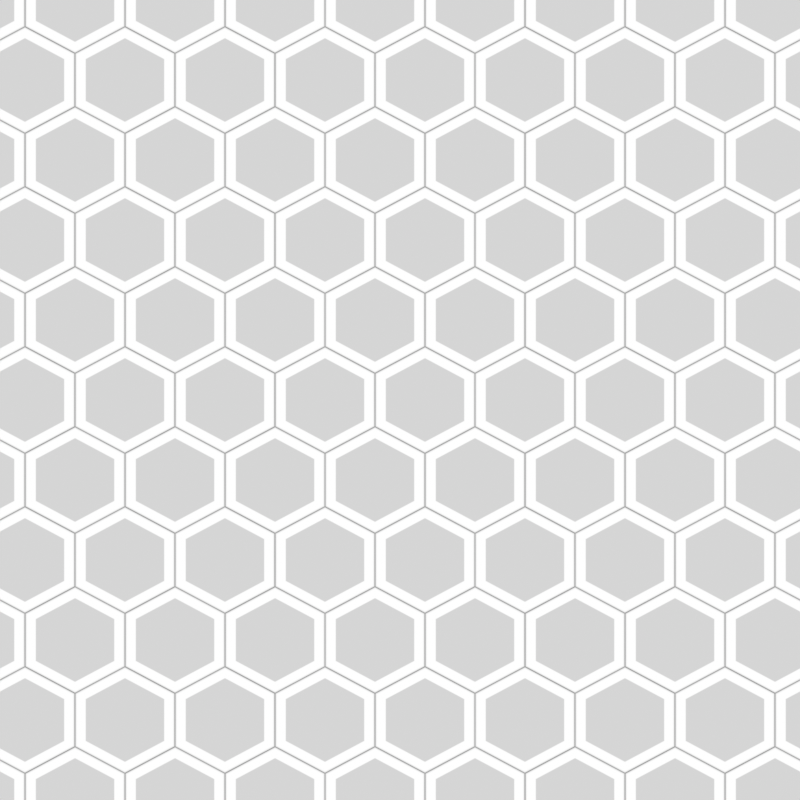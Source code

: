 # Source: hex_plates_floor.blend  (saved by Blender 3.6.14; exported with 4.5.12 LTS)
import bpy
from mathutils import Matrix  # noqa: F401  (used for matrix-valued properties, if any)

bpy.ops.wm.read_factory_settings(use_empty=True)
scene = bpy.context.scene
scene.name = 'Scene'

# ---- collections
col_collection = bpy.data.collections.new('Collection'); scene.collection.children.link(col_collection)
col_bg = bpy.data.collections.new('BG'); scene.collection.children.link(col_bg)
col_plates = bpy.data.collections.new('Plates'); scene.collection.children.link(col_plates)

# ---- images (referenced by path relative to the original .blend; pixels are not part of the script)
import os
ASSET_DIR = os.environ.get("B2B_ASSET_DIR", "")  # directory of the original .blend (textures are referenced by path, not embedded)
HERE = os.path.dirname(os.path.abspath(__file__))  # packed textures are extracted next to this script under _unpacked/

def load_image(name, relpath, width, height, colorspace="sRGB"):
    """Load a texture the original file referenced (path relative to the .blend, or extracted next to this script)."""
    p = next((c for c in (os.path.join(HERE, relpath), os.path.join(ASSET_DIR, relpath)) if relpath and os.path.exists(c)), "")
    if p:
        img = bpy.data.images.load(p, check_existing=True)
        img.name = name
    else:  # same state as the original file: an image datablock whose file is absent (Cycles renders it pink)
        img = bpy.data.images.new(name, width, height)
        img.source = "FILE"
        img.filepath = "//" + (relpath or name)
    img.colorspace_settings.name = colorspace
    return img
img_hex_plates_floor_bump_png = load_image('hex_plates_floor_bump.png', 'hex_plates_floor_bump.png', 1024, 1024, 'sRGB')
img_hex_plates_floor_n_png = load_image('hex_plates_floor_n.png', 'hex_plates_floor_n.png', 1024, 1024, 'Non-Color')

# ---- materials (node trees are filled in below, after node groups)
mat_normal = bpy.data.materials.new('Normal')
mat_bump = bpy.data.materials.new('bump')

# ---- node groups
ng_auto_smooth = bpy.data.node_groups.new('Auto Smooth', 'GeometryNodeTree')
_s = ng_auto_smooth.interface.new_socket(name='Geometry', in_out='OUTPUT', socket_type='NodeSocketGeometry')
_s = ng_auto_smooth.interface.new_socket(name='Geometry', in_out='INPUT', socket_type='NodeSocketGeometry')
_s = ng_auto_smooth.interface.new_socket(name='Angle', in_out='INPUT', socket_type='NodeSocketFloat')
_s.subtype = 'ANGLE'
_s.min_value = 0.0
_s.max_value = 3.142
ng_auto_smooth.is_modifier = True
_N = ng_auto_smooth.nodes; _L = ng_auto_smooth.links
n0 = _N.new('NodeGroupOutput'); n0.name = 'Group Output'; n0.location = (480, -100)
n1 = _N.new('NodeGroupInput'); n1.name = 'Group Input'; n1.location = (-420, -300)
n2 = _N.new('NodeGroupInput'); n2.name = 'Group Input.001'; n2.location = (-60, -100)
n3 = _N.new('GeometryNodeSetShadeSmooth'); n3.name = 'Set Shade Smooth'; n3.location = (120, -100)
n3.domain = 'EDGE'
n4 = _N.new('GeometryNodeSetShadeSmooth'); n4.name = 'Set Shade Smooth.001'; n4.location = (300, -100)
n5 = _N.new('GeometryNodeInputMeshEdgeAngle'); n5.name = 'Edge Angle'; n5.location = (-420, -220)
n6 = _N.new('GeometryNodeInputEdgeSmooth'); n6.name = 'Is Edge Smooth'; n6.location = (-60, -160)
n7 = _N.new('GeometryNodeInputShadeSmooth'); n7.name = 'Is Face Smooth'; n7.location = (-240, -340)
n8 = _N.new('FunctionNodeBooleanMath'); n8.name = 'Boolean Math'; n8.location = (-60, -220)
n9 = _N.new('FunctionNodeCompare'); n9.name = 'Compare'; n9.location = (-240, -180)
n9.operation = 'LESS_EQUAL'
_L.new(n5.outputs[0], n9.inputs[0])
_L.new(n4.outputs[0], n0.inputs[0])
_L.new(n1.outputs[1], n9.inputs[1])
_L.new(n9.outputs[0], n8.inputs[0])
_L.new(n7.outputs[0], n8.inputs[1])
_L.new(n2.outputs[0], n3.inputs[0])
_L.new(n6.outputs[0], n3.inputs[1])
_L.new(n3.outputs[0], n4.inputs[0])
_L.new(n8.outputs[0], n3.inputs[2])
n0.is_active_output = True

# ---- material node trees
mat_normal.use_nodes = True; mat_normal.node_tree.nodes.clear()
_N = mat_normal.node_tree.nodes; _L = mat_normal.node_tree.links
n0 = _N.new('ShaderNodeBsdfPrincipled'); n0.name = 'Principled BSDF'; n0.location = (10, 300)
n0.distribution = 'GGX'
n0.subsurface_method = 'RANDOM_WALK_SKIN'
n0.inputs[3].default_value = 1.45
n0.inputs[27].default_value = (0.0, 0.0, 0.0, 1.0)
n0.inputs[28].default_value = 1.0
n1 = _N.new('ShaderNodeOutputMaterial'); n1.name = 'Material Output'; n1.location = (300, 300)
n2 = _N.new('ShaderNodeNormalMap'); n2.name = 'Normal Map'; n2.location = (-233, -402)
n3 = _N.new('ShaderNodeBump'); n3.name = 'Bump'; n3.location = (-253, -167)
n3.inputs[1].default_value = 0.004
n3.inputs[2].default_value = 1.0
n4 = _N.new('ShaderNodeTexImage'); n4.name = 'Image Texture'; n4.location = (-665, -78)
n4.width = 302
n4.image = img_hex_plates_floor_bump_png
n5 = _N.new('ShaderNodeUVMap'); n5.name = 'UV Map'; n5.location = (-977, -184)
n5.uv_map = 'BumpMap'
n6 = _N.new('ShaderNodeUVMap'); n6.name = 'UV Map.001'; n6.location = (-973, -483)
n6.uv_map = 'UVMap'
n7 = _N.new('ShaderNodeTexImage'); n7.name = 'Image Texture.001'; n7.location = (-661, -387)
n7.width = 296
n7.image = img_hex_plates_floor_n_png
_L.new(n0.outputs[0], n1.inputs[0])
_L.new(n4.outputs[0], n3.inputs[3])
_L.new(n7.outputs[0], n2.inputs[1])
_L.new(n3.outputs[0], n0.inputs[5])
_L.new(n5.outputs[0], n4.inputs[0])
_L.new(n6.outputs[0], n7.inputs[0])
n1.is_active_output = True
mat_bump.use_nodes = True; mat_bump.node_tree.nodes.clear()
_N = mat_bump.node_tree.nodes; _L = mat_bump.node_tree.links
n0 = _N.new('ShaderNodeValToRGB'); n0.name = 'ColorRamp'; n0.location = (280, 370)
while len(n0.color_ramp.elements) > 1: n0.color_ramp.elements.remove(n0.color_ramp.elements[-1])
n0.color_ramp.elements[0].position = 0.0; n0.color_ramp.elements[0].color = (0.0, 0.0, 0.0, 1.0)
_e = n0.color_ramp.elements.new(1.0); _e.color = (1.0, 1.0, 1.0, 1.0)
n1 = _N.new('ShaderNodeOutputMaterial'); n1.name = 'Material Output'; n1.location = (760, 323)
n2 = _N.new('ShaderNodeEmission'); n2.name = 'Emission Viewer'; n2.location = (570, 313)
n2.label = 'Viewer'
n3 = _N.new('ShaderNodeNewGeometry'); n3.name = 'Geometry'; n3.location = (-453, 437)
n4 = _N.new('ShaderNodeMapRange'); n4.name = 'Map Range'; n4.location = (29, 401)
n4.inputs[1].default_value = 0.007
n4.inputs[2].default_value = 0.01
n5 = _N.new('ShaderNodeSeparateXYZ'); n5.name = 'Separate XYZ'; n5.location = (-206, 393)
_L.new(n2.outputs[0], n1.inputs[0])
_L.new(n4.outputs[0], n0.inputs[0])
_L.new(n0.outputs[0], n2.inputs[0])
_L.new(n3.outputs[0], n5.inputs[0])
_L.new(n5.outputs[2], n4.inputs[0])
n1.is_active_output = True

# ---- world
world_world = bpy.data.worlds.new('World'); scene.world = world_world
world_world.use_nodes = True; world_world.node_tree.nodes.clear()
_N = world_world.node_tree.nodes; _L = world_world.node_tree.links
n0 = _N.new('ShaderNodeOutputWorld'); n0.name = 'World Output'; n0.location = (300, 300)
n1 = _N.new('ShaderNodeBackground'); n1.name = 'Background'; n1.location = (10, 300)
n1.inputs[0].default_value = (0.05088, 0.05088, 0.05088, 1.0)
_L.new(n1.outputs[0], n0.inputs[0])
n0.is_active_output = True
world_world.color = (0.05088, 0.05088, 0.05088)
world_world.use_sun_shadow = False
world_world.sun_shadow_jitter_overblur = 0.0

# ---- cameras
cam_camera = bpy.data.cameras.new('Camera')
cam_camera.type = 'ORTHO'
cam_camera.clip_end = 100.0
cam_camera.ortho_scale = 1.0
cam_camera_001 = bpy.data.cameras.new('Camera.001')
cam_camera_001.type = 'ORTHO'
cam_camera_001.clip_end = 100.0
cam_camera_001.ortho_scale = 1.2

# ---- lights
light_light = bpy.data.lights.new('Light', 'SUN')
light_light.transmission_factor = 0.0
light_light.angle = 1.047
light_light.energy = 3.0
light_light.shadow_soft_size = 0.1
light_light.shadow_cascade_max_distance = 1000.0

# ---- meshes
me_plane_001 = bpy.data.meshes.new('Plane.001')
me_plane_001.from_pydata([(-0.5, -0.5, 0.0), (0.5, -0.5, 0.0), (-0.5, 0.5, 0.0), (0.5, 0.5, 0.0), (1.5, -0.5, 0.0), (-0.5, 1.5, 0.0), (0.5, 1.5, 0.0), (-1.5, 0.5, 0.0), (1.5, 0.5, 0.0), (-1.5, -0.5, 0.0), (1.5, 1.5, 0.0), (-1.5, 1.5, 0.0), (0.5, -1.5, 0.0), (-0.5, -1.5, 0.0), (1.5, -1.5, 0.0), (-1.5, -1.5, 0.0)], [], [(0, 1, 3, 2), (2, 3, 6, 5), (1, 4, 8, 3), (3, 8, 10, 6), (9, 0, 2, 7), (7, 2, 5, 11), (13, 12, 1, 0), (12, 14, 4, 1), (15, 13, 0, 9)])
_uv = me_plane_001.uv_layers.new(name='UVMap')
_uv.uv.foreach_set('vector', [0.3334, 0.6666, 0.3334, 0.3334, 0.6666, 0.3334, 0.6666, 0.6666, 0.6666, 0.6666, 0.6666, 0.3334, 0.9999, 0.3334, 0.9999, 0.6666, 0.3334, 0.3334, 0.3334, 0.0001001, 0.6666, 0.0001001, 0.6666, 0.3334, 0.6666, 0.3334, 0.6666, 0.0001001, 0.9999, 0.0001, 0.9999, 0.3334, 0.3334, 0.9999, 0.3334, 0.6666, 0.6666, 0.6666, 0.6666, 0.9999, 0.6666, 0.9999, 0.6666, 0.6666, 0.9999, 0.6666, 0.9999, 0.9999, 0.0001001, 0.6666, 0.0001001, 0.3334, 0.3334, 0.3334, 0.3334, 0.6666, 0.0001001, 0.3334, 0.0001, 0.0001002, 0.3334, 0.0001001, 0.3334, 0.3334, 0.0001002, 0.9999, 0.0001001, 0.6666, 0.3334, 0.6666, 0.3334, 0.9999])
_uv.active_render = True
_uv = me_plane_001.uv_layers.new(name='BumpMap')
_uv.uv.foreach_set('vector', [0.3611, 0.6389, 0.3611, 0.3611, 0.6389, 0.3611, 0.6389, 0.6389, 0.6389, 0.6389, 0.6389, 0.3611, 0.9166, 0.3611, 0.9166, 0.6389, 0.3611, 0.3611, 0.3611, 0.08342, 0.6389, 0.08342, 0.6389, 0.3611, 0.6389, 0.3611, 0.6389, 0.08342, 0.9166, 0.08342, 0.9166, 0.3611, 0.3611, 0.9166, 0.3611, 0.6389, 0.6389, 0.6389, 0.6389, 0.9166, 0.6389, 0.9166, 0.6389, 0.6389, 0.9166, 0.6389, 0.9166, 0.9166, 0.08342, 0.6389, 0.08342, 0.3611, 0.3611, 0.3611, 0.3611, 0.6389, 0.08342, 0.3611, 0.08342, 0.08342, 0.3611, 0.08342, 0.3611, 0.3611, 0.08342, 0.9166, 0.08342, 0.6389, 0.3611, 0.6389, 0.3611, 0.9166])
me_plane_001.materials.append(mat_normal)
me_plane_001.update()
me_polygon_004 = bpy.data.meshes.new('Polygon.004')
me_polygon_004.from_pydata([(-0.0625, 0.03608, -0.01), (0.0, 0.07217, -0.01), (0.0625, 0.03608, -0.01), (0.0625, -0.03608, -0.01), (8.838e-18, -0.07217, -0.01), (-0.0625, -0.03608, -0.01), (-0.0625, 0.03608, 0.007), (-0.06065, 0.03502, 0.009772), (-0.06162, 0.03558, 0.009121), (-0.06227, 0.03595, 0.008148), (0.0, 0.07217, 0.007), (4.147e-10, 0.07003, 0.009772), (1.892e-10, 0.07115, 0.009121), (3.638e-11, 0.07191, 0.008148), (0.0625, 0.03608, 0.007), (0.06065, 0.03502, 0.009772), (0.06162, 0.03558, 0.009121), (0.06227, 0.03595, 0.008148), (0.0625, -0.03608, 0.007), (0.0485, -0.028, 0.009), (0.06227, -0.03595, 0.008148), (0.06162, -0.03558, 0.009121), (0.06065, -0.03502, 0.009772), (1.198e-10, -0.056, 0.009), (8.838e-18, -0.07217, 0.007), (7.276e-11, -0.07003, 0.009772), (2.91e-11, -0.07115, 0.009121), (1.455e-11, -0.07191, 0.008148), (-0.0625, -0.03608, 0.007), (-0.06065, -0.03502, 0.009772), (-0.06162, -0.03558, 0.009121), (-0.06227, -0.03595, 0.008148), (-0.0595, 0.03435, 0.01), (6.985e-10, 0.0687, 0.01), (0.0595, 0.03435, 0.01), (0.0595, -0.03435, 0.01), (1.164e-10, -0.0687, 0.01), (-0.0595, -0.03435, 0.01), (-0.0495, 0.02858, 0.01), (1.891e-09, 0.05716, 0.01), (0.0495, 0.02858, 0.01), (0.0495, -0.02858, 0.01), (1.164e-10, -0.05716, 0.01), (-0.0495, -0.02858, 0.01), (-0.0485, 0.028, 0.009), (1.894e-09, 0.056, 0.009), (0.0485, 0.028, 0.009), (-0.0485, -0.028, 0.009)], [], [(10, 14, 2, 1), (0, 1, 2, 3, 4, 5), (14, 18, 3, 2), (18, 24, 4, 3), (24, 28, 5, 4), (6, 10, 1, 0), (32, 33, 11, 7), (7, 11, 12, 8), (8, 12, 13, 9), (9, 13, 10, 6), (33, 34, 15, 11), (11, 15, 16, 12), (12, 16, 17, 13), (13, 17, 14, 10), (35, 36, 25, 22), (22, 25, 26, 21), (21, 26, 27, 20), (20, 27, 24, 18), (36, 37, 29, 25), (25, 29, 30, 26), (26, 30, 31, 27), (27, 31, 28, 24), (34, 35, 22, 15), (15, 22, 21, 16), (16, 21, 20, 17), (17, 20, 18, 14), (6, 28, 31, 9), (9, 31, 30, 8), (8, 30, 29, 7), (7, 29, 37, 32), (28, 6, 0, 5), (38, 39, 33, 32), (39, 40, 34, 33), (41, 42, 36, 35), (42, 43, 37, 36), (40, 41, 35, 34), (43, 38, 32, 37), (44, 45, 39, 38), (45, 46, 40, 39), (19, 23, 42, 41), (23, 47, 43, 42), (46, 19, 41, 40), (47, 44, 38, 43), (44, 47, 23, 19, 46, 45)])
me_polygon_004.polygons.foreach_set('use_smooth', [True] * 44)
_uv = me_polygon_004.uv_layers.new(name='UVMap')
_uv.uv.foreach_set('vector', [0.1667, 0.85, 0.3333, 0.85, 0.3333, 0.0, 0.1667, 0.0, 1.0, 0.0, 0.1667, 0.0, 0.3333, 0.0, 0.5, 0.0, 0.6667, 0.0, 0.8333, 0.0, 0.3333, 0.85, 0.5, 0.85, 0.5, 0.0, 0.3333, 0.0, 0.5, 0.85, 0.6667, 0.85, 0.6667, 0.0, 0.5, 0.0, 0.6667, 0.85, 0.8333, 0.85, 0.8333, 0.0, 0.6667, 0.0, 0.0, 0.85, 0.1667, 0.85, 0.1667, 0.0, 0.0, 0.0, 0.9667, 1.0, 0.1999, 1.0, 0.1873, 1.0, 0.9793, 1.0, 0.9793, 1.0, 0.1873, 1.0, 0.1725, 1.0, 0.9941, 1.0, 0.001172, 1.0, 0.1655, 1.0, 0.1664, 0.9074, 0.0003045, 0.9074, 0.0003045, 0.9074, 0.1664, 0.9074, 0.1667, 0.85, 0.0, 0.85, 0.1999, 1.0, 0.3397, 1.0, 0.3372, 1.0, 0.1873, 1.0, 0.1873, 1.0, 0.3372, 1.0, 0.3333, 1.0, 0.1678, 1.0, 0.1678, 1.0, 0.3333, 1.0, 0.3333, 0.9074, 0.167, 0.9074, 0.167, 0.9074, 0.3333, 0.9074, 0.3333, 0.85, 0.1667, 0.85, 0.5019, 1.0, 0.6647, 1.0, 0.6655, 1.0, 0.5012, 1.0, 0.5012, 1.0, 0.6655, 1.0, 0.6667, 1.0, 0.5, 1.0, 0.5, 1.0, 0.6667, 1.0, 0.6667, 0.9074, 0.5, 0.9074, 0.5, 0.9074, 0.6667, 0.9074, 0.6667, 0.85, 0.5, 0.85, 0.6647, 1.0, 0.8269, 1.0, 0.8294, 1.0, 0.6655, 1.0, 0.6655, 1.0, 0.8294, 1.0, 0.8333, 1.0, 0.6667, 1.0, 0.6667, 1.0, 0.8333, 1.0, 0.8333, 0.9074, 0.6667, 0.9074, 0.6667, 0.9074, 0.8333, 0.9074, 0.8333, 0.85, 0.6667, 0.85, 0.3397, 1.0, 0.5019, 1.0, 0.5012, 1.0, 0.3372, 1.0, 0.3372, 1.0, 0.5012, 1.0, 0.5, 1.0, 0.3333, 1.0, 0.3333, 1.0, 0.5, 1.0, 0.5, 0.9074, 0.3333, 0.9074, 0.3333, 0.9074, 0.5, 0.9074, 0.5, 0.85, 0.3333, 0.85, 1.0, 0.85, 0.8333, 0.85, 0.8333, 0.9074, 0.9997, 0.9074, 0.9997, 0.9074, 0.8333, 0.9074, 0.8333, 1.0, 0.9988, 1.0, 0.9988, 1.0, 0.8333, 1.0, 0.8294, 1.0, 0.9793, 1.0, 0.9793, 1.0, 0.8294, 1.0, 0.8269, 1.0, 0.9667, 1.0, 0.8333, 0.85, 1.0, 0.85, 1.0, 0.0, 0.8333, 0.0, 0.8655, 1.0, 0.3012, 1.0, 0.1999, 1.0, 0.9667, 1.0, 0.3012, 1.0, 0.3655, 1.0, 0.3397, 1.0, 0.1999, 1.0, 0.5091, 1.0, 0.6575, 1.0, 0.6647, 1.0, 0.5019, 1.0, 0.6575, 1.0, 0.8012, 1.0, 0.8269, 1.0, 0.6647, 1.0, 0.3655, 1.0, 0.5091, 1.0, 0.5019, 1.0, 0.3397, 1.0, 0.8012, 1.0, 0.8655, 1.0, 0.9667, 1.0, 0.8269, 1.0, 0.8564, 1.0, 0.3103, 1.0, 0.3012, 1.0, 0.8655, 1.0, 0.3103, 1.0, 0.3686, 1.0, 0.3655, 1.0, 0.3012, 1.0, 0.5099, 1.0, 0.6568, 1.0, 0.6575, 1.0, 0.5091, 1.0, 0.6568, 1.0, 0.7981, 1.0, 0.8012, 1.0, 0.6575, 1.0, 0.3686, 1.0, 0.5099, 1.0, 0.5091, 1.0, 0.3655, 1.0, 0.7981, 1.0, 0.8564, 1.0, 0.8655, 1.0, 0.8012, 1.0, 0.8564, 1.0, 0.7981, 1.0, 0.6568, 1.0, 0.5099, 1.0, 0.3686, 1.0, 0.3103, 1.0])
me_polygon_004.materials.append(mat_bump)
me_polygon_004.auto_texspace = False
me_polygon_004.update()

# ---- objects
ob_light = bpy.data.objects.new('Light', light_light)
ob_camera = bpy.data.objects.new('Camera', cam_camera)
ob_camera_big = bpy.data.objects.new('Camera.Big', cam_camera_001)
ob_plane_001 = bpy.data.objects.new('Plane.001', me_plane_001)
ob_empty = bpy.data.objects.new('Empty', None)
ob_empty_001 = bpy.data.objects.new('Empty.001', None)
ob_polygon_001 = bpy.data.objects.new('Polygon.001', me_polygon_004)
ob_polygon_002 = bpy.data.objects.new('Polygon.002', me_polygon_004)
ob_polygon_003 = bpy.data.objects.new('Polygon.003', me_polygon_004)
ob_polygon_004 = bpy.data.objects.new('Polygon.004', me_polygon_004)
ob_polygon_005 = bpy.data.objects.new('Polygon.005', me_polygon_004)
ob_polygon_006 = bpy.data.objects.new('Polygon.006', me_polygon_004)
ob_polygon_007 = bpy.data.objects.new('Polygon.007', me_polygon_004)
ob_polygon_008 = bpy.data.objects.new('Polygon.008', me_polygon_004)
ob_polygon_009 = bpy.data.objects.new('Polygon.009', me_polygon_004)
ob_polygon_010 = bpy.data.objects.new('Polygon.010', me_polygon_004)
ob_polygon_011 = bpy.data.objects.new('Polygon.011', me_polygon_004)
ob_polygon_012 = bpy.data.objects.new('Polygon.012', me_polygon_004)
ob_polygon_013 = bpy.data.objects.new('Polygon.013', me_polygon_004)
ob_polygon_014 = bpy.data.objects.new('Polygon.014', me_polygon_004)
ob_polygon_015 = bpy.data.objects.new('Polygon.015', me_polygon_004)
ob_polygon_016 = bpy.data.objects.new('Polygon.016', me_polygon_004)
ob_polygon_017 = bpy.data.objects.new('Polygon.017', me_polygon_004)
ob_polygon_018 = bpy.data.objects.new('Polygon.018', me_polygon_004)
ob_polygon_019 = bpy.data.objects.new('Polygon.019', me_polygon_004)
ob_polygon_020 = bpy.data.objects.new('Polygon.020', me_polygon_004)
ob_polygon_021 = bpy.data.objects.new('Polygon.021', me_polygon_004)
ob_polygon_022 = bpy.data.objects.new('Polygon.022', me_polygon_004)
ob_polygon_023 = bpy.data.objects.new('Polygon.023', me_polygon_004)
ob_polygon_024 = bpy.data.objects.new('Polygon.024', me_polygon_004)
ob_polygon_025 = bpy.data.objects.new('Polygon.025', me_polygon_004)
ob_polygon_026 = bpy.data.objects.new('Polygon.026', me_polygon_004)
ob_polygon_027 = bpy.data.objects.new('Polygon.027', me_polygon_004)
ob_polygon_028 = bpy.data.objects.new('Polygon.028', me_polygon_004)
ob_polygon_029 = bpy.data.objects.new('Polygon.029', me_polygon_004)
ob_polygon_030 = bpy.data.objects.new('Polygon.030', me_polygon_004)
ob_polygon_031 = bpy.data.objects.new('Polygon.031', me_polygon_004)
ob_polygon_032 = bpy.data.objects.new('Polygon.032', me_polygon_004)
ob_polygon_033 = bpy.data.objects.new('Polygon.033', me_polygon_004)
ob_polygon_034 = bpy.data.objects.new('Polygon.034', me_polygon_004)
ob_polygon_035 = bpy.data.objects.new('Polygon.035', me_polygon_004)
ob_polygon_036 = bpy.data.objects.new('Polygon.036', me_polygon_004)
ob_polygon_037 = bpy.data.objects.new('Polygon.037', me_polygon_004)
ob_polygon_038 = bpy.data.objects.new('Polygon.038', me_polygon_004)
ob_polygon_039 = bpy.data.objects.new('Polygon.039', me_polygon_004)
ob_polygon_040 = bpy.data.objects.new('Polygon.040', me_polygon_004)
ob_polygon_041 = bpy.data.objects.new('Polygon.041', me_polygon_004)
ob_polygon_042 = bpy.data.objects.new('Polygon.042', me_polygon_004)
ob_polygon_043 = bpy.data.objects.new('Polygon.043', me_polygon_004)
ob_polygon_044 = bpy.data.objects.new('Polygon.044', me_polygon_004)
ob_polygon_045 = bpy.data.objects.new('Polygon.045', me_polygon_004)
ob_polygon_046 = bpy.data.objects.new('Polygon.046', me_polygon_004)
ob_polygon_047 = bpy.data.objects.new('Polygon.047', me_polygon_004)
ob_polygon_048 = bpy.data.objects.new('Polygon.048', me_polygon_004)
ob_polygon_049 = bpy.data.objects.new('Polygon.049', me_polygon_004)
ob_polygon_050 = bpy.data.objects.new('Polygon.050', me_polygon_004)
ob_polygon_051 = bpy.data.objects.new('Polygon.051', me_polygon_004)
ob_polygon_052 = bpy.data.objects.new('Polygon.052', me_polygon_004)
ob_polygon_053 = bpy.data.objects.new('Polygon.053', me_polygon_004)
ob_polygon_054 = bpy.data.objects.new('Polygon.054', me_polygon_004)
ob_polygon_055 = bpy.data.objects.new('Polygon.055', me_polygon_004)
ob_polygon_056 = bpy.data.objects.new('Polygon.056', me_polygon_004)
ob_polygon_057 = bpy.data.objects.new('Polygon.057', me_polygon_004)
ob_polygon_058 = bpy.data.objects.new('Polygon.058', me_polygon_004)
ob_polygon_059 = bpy.data.objects.new('Polygon.059', me_polygon_004)
ob_polygon_060 = bpy.data.objects.new('Polygon.060', me_polygon_004)
ob_polygon_061 = bpy.data.objects.new('Polygon.061', me_polygon_004)
ob_polygon_062 = bpy.data.objects.new('Polygon.062', me_polygon_004)
ob_polygon_063 = bpy.data.objects.new('Polygon.063', me_polygon_004)
ob_polygon_064 = bpy.data.objects.new('Polygon.064', me_polygon_004)
ob_polygon_065 = bpy.data.objects.new('Polygon.065', me_polygon_004)
ob_polygon_066 = bpy.data.objects.new('Polygon.066', me_polygon_004)
ob_polygon_067 = bpy.data.objects.new('Polygon.067', me_polygon_004)
ob_polygon_068 = bpy.data.objects.new('Polygon.068', me_polygon_004)
ob_polygon_069 = bpy.data.objects.new('Polygon.069', me_polygon_004)
ob_polygon_070 = bpy.data.objects.new('Polygon.070', me_polygon_004)
ob_polygon_071 = bpy.data.objects.new('Polygon.071', me_polygon_004)
ob_polygon_072 = bpy.data.objects.new('Polygon.072', me_polygon_004)
ob_polygon_073 = bpy.data.objects.new('Polygon.073', me_polygon_004)
ob_polygon_074 = bpy.data.objects.new('Polygon.074', me_polygon_004)
ob_polygon_075 = bpy.data.objects.new('Polygon.075', me_polygon_004)
ob_polygon_076 = bpy.data.objects.new('Polygon.076', me_polygon_004)
ob_polygon_077 = bpy.data.objects.new('Polygon.077', me_polygon_004)
ob_polygon_078 = bpy.data.objects.new('Polygon.078', me_polygon_004)
ob_polygon_079 = bpy.data.objects.new('Polygon.079', me_polygon_004)
ob_polygon_080 = bpy.data.objects.new('Polygon.080', me_polygon_004)
ob_polygon_081 = bpy.data.objects.new('Polygon.081', me_polygon_004)
ob_polygon_082 = bpy.data.objects.new('Polygon.082', me_polygon_004)
ob_polygon_083 = bpy.data.objects.new('Polygon.083', me_polygon_004)
ob_polygon_084 = bpy.data.objects.new('Polygon.084', me_polygon_004)
ob_polygon_085 = bpy.data.objects.new('Polygon.085', me_polygon_004)
ob_polygon_086 = bpy.data.objects.new('Polygon.086', me_polygon_004)
ob_polygon_087 = bpy.data.objects.new('Polygon.087', me_polygon_004)
ob_polygon_088 = bpy.data.objects.new('Polygon.088', me_polygon_004)
ob_polygon_089 = bpy.data.objects.new('Polygon.089', me_polygon_004)
ob_polygon_090 = bpy.data.objects.new('Polygon.090', me_polygon_004)
ob_polygon_091 = bpy.data.objects.new('Polygon.091', me_polygon_004)
ob_polygon_092 = bpy.data.objects.new('Polygon.092', me_polygon_004)
ob_polygon_093 = bpy.data.objects.new('Polygon.093', me_polygon_004)
ob_polygon_094 = bpy.data.objects.new('Polygon.094', me_polygon_004)
ob_polygon_095 = bpy.data.objects.new('Polygon.095', me_polygon_004)
ob_polygon_096 = bpy.data.objects.new('Polygon.096', me_polygon_004)
ob_polygon_097 = bpy.data.objects.new('Polygon.097', me_polygon_004)
ob_polygon_098 = bpy.data.objects.new('Polygon.098', me_polygon_004)
ob_polygon_099 = bpy.data.objects.new('Polygon.099', me_polygon_004)

# ---- transforms, parenting, visibility, modifiers, constraints
ob_light.location = (4.076, 1.005, 5.904)
ob_light.rotation_euler = (0.6503, 0.05522, 1.866)
ob_light.lock_rotations_4d = False
ob_light.empty_display_type = 'ARROWS'
ob_light.color = (0.0, 0.0, 0.0, 0.0)
ob_light.lineart.crease_threshold = 0.0
ob_camera.location = (0.0, 0.0, 1.0)
ob_camera.lock_rotations_4d = False
ob_camera.empty_display_type = 'ARROWS'
ob_camera.color = (0.0, 0.0, 0.0, 0.0)
ob_camera.display_type = 'WIRE'
ob_camera.lineart.crease_threshold = 0.0
ob_camera_big.location = (0.0, 0.0, 1.0)
ob_camera_big.lock_rotations_4d = False
ob_camera_big.empty_display_type = 'ARROWS'
ob_camera_big.color = (0.0, 0.0, 0.0, 0.0)
ob_camera_big.display_type = 'WIRE'
ob_camera_big.lineart.crease_threshold = 0.0
ob_plane_001.location = (2.4, 0.0, 0.0)
ob_empty.location = (-0.5, -0.5, -2.167e-05)
ob_empty_001.location = (-0.5, -0.5, 0.01764)
ob_polygon_001.location = (-0.5312, -0.5, 0.0)
ob_polygon_001.scale = (1.0, 0.9238, 1.0)
_m = ob_polygon_001.modifiers.new('Auto Smooth', 'NODES')
_m.node_group = ng_auto_smooth
_gi = [s.identifier for s in ng_auto_smooth.interface.items_tree if s.item_type == 'SOCKET' and s.in_out == 'INPUT']
_m[_gi[1]] = 0.5236  # 'Angle'
ob_polygon_002.location = (-0.4688, -0.4, 0.0)
ob_polygon_002.scale = (1.0, 0.9238, 1.0)
_m = ob_polygon_002.modifiers.new('Auto Smooth', 'NODES')
_m.node_group = ng_auto_smooth
_gi = [s.identifier for s in ng_auto_smooth.interface.items_tree if s.item_type == 'SOCKET' and s.in_out == 'INPUT']
_m[_gi[1]] = 0.5236  # 'Angle'
ob_polygon_003.location = (-0.5312, -0.3, 0.0)
ob_polygon_003.scale = (1.0, 0.9238, 1.0)
_m = ob_polygon_003.modifiers.new('Auto Smooth', 'NODES')
_m.node_group = ng_auto_smooth
_gi = [s.identifier for s in ng_auto_smooth.interface.items_tree if s.item_type == 'SOCKET' and s.in_out == 'INPUT']
_m[_gi[1]] = 0.5236  # 'Angle'
ob_polygon_004.location = (-0.4688, -0.2, 0.0)
ob_polygon_004.scale = (1.0, 0.9238, 1.0)
_m = ob_polygon_004.modifiers.new('Auto Smooth', 'NODES')
_m.node_group = ng_auto_smooth
_gi = [s.identifier for s in ng_auto_smooth.interface.items_tree if s.item_type == 'SOCKET' and s.in_out == 'INPUT']
_m[_gi[1]] = 0.5236  # 'Angle'
ob_polygon_005.location = (-0.5312, -0.1, 0.0)
ob_polygon_005.scale = (1.0, 0.9238, 1.0)
_m = ob_polygon_005.modifiers.new('Auto Smooth', 'NODES')
_m.node_group = ng_auto_smooth
_gi = [s.identifier for s in ng_auto_smooth.interface.items_tree if s.item_type == 'SOCKET' and s.in_out == 'INPUT']
_m[_gi[1]] = 0.5236  # 'Angle'
ob_polygon_006.location = (-0.4688, 0.0, 0.0)
ob_polygon_006.scale = (1.0, 0.9238, 1.0)
_m = ob_polygon_006.modifiers.new('Auto Smooth', 'NODES')
_m.node_group = ng_auto_smooth
_gi = [s.identifier for s in ng_auto_smooth.interface.items_tree if s.item_type == 'SOCKET' and s.in_out == 'INPUT']
_m[_gi[1]] = 0.5236  # 'Angle'
ob_polygon_007.location = (-0.5312, 0.1, 0.0)
ob_polygon_007.scale = (1.0, 0.9238, 1.0)
_m = ob_polygon_007.modifiers.new('Auto Smooth', 'NODES')
_m.node_group = ng_auto_smooth
_gi = [s.identifier for s in ng_auto_smooth.interface.items_tree if s.item_type == 'SOCKET' and s.in_out == 'INPUT']
_m[_gi[1]] = 0.5236  # 'Angle'
ob_polygon_008.location = (-0.4688, 0.2, 0.0)
ob_polygon_008.scale = (1.0, 0.9238, 1.0)
_m = ob_polygon_008.modifiers.new('Auto Smooth', 'NODES')
_m.node_group = ng_auto_smooth
_gi = [s.identifier for s in ng_auto_smooth.interface.items_tree if s.item_type == 'SOCKET' and s.in_out == 'INPUT']
_m[_gi[1]] = 0.5236  # 'Angle'
ob_polygon_009.location = (-0.5312, 0.3, 0.0)
ob_polygon_009.scale = (1.0, 0.9238, 1.0)
_m = ob_polygon_009.modifiers.new('Auto Smooth', 'NODES')
_m.node_group = ng_auto_smooth
_gi = [s.identifier for s in ng_auto_smooth.interface.items_tree if s.item_type == 'SOCKET' and s.in_out == 'INPUT']
_m[_gi[1]] = 0.5236  # 'Angle'
ob_polygon_010.location = (-0.4688, 0.4, 0.0)
ob_polygon_010.scale = (1.0, 0.9238, 1.0)
_m = ob_polygon_010.modifiers.new('Auto Smooth', 'NODES')
_m.node_group = ng_auto_smooth
_gi = [s.identifier for s in ng_auto_smooth.interface.items_tree if s.item_type == 'SOCKET' and s.in_out == 'INPUT']
_m[_gi[1]] = 0.5236  # 'Angle'
ob_polygon_011.location = (-0.5312, 0.5, 0.0)
ob_polygon_011.scale = (1.0, 0.9238, 1.0)
_m = ob_polygon_011.modifiers.new('Auto Smooth', 'NODES')
_m.node_group = ng_auto_smooth
_gi = [s.identifier for s in ng_auto_smooth.interface.items_tree if s.item_type == 'SOCKET' and s.in_out == 'INPUT']
_m[_gi[1]] = 0.5236  # 'Angle'
ob_polygon_012.location = (-0.4062, -0.5, 0.0)
ob_polygon_012.scale = (1.0, 0.9238, 1.0)
_m = ob_polygon_012.modifiers.new('Auto Smooth', 'NODES')
_m.node_group = ng_auto_smooth
_gi = [s.identifier for s in ng_auto_smooth.interface.items_tree if s.item_type == 'SOCKET' and s.in_out == 'INPUT']
_m[_gi[1]] = 0.5236  # 'Angle'
ob_polygon_013.location = (-0.3438, -0.4, 0.0)
ob_polygon_013.scale = (1.0, 0.9238, 1.0)
_m = ob_polygon_013.modifiers.new('Auto Smooth', 'NODES')
_m.node_group = ng_auto_smooth
_gi = [s.identifier for s in ng_auto_smooth.interface.items_tree if s.item_type == 'SOCKET' and s.in_out == 'INPUT']
_m[_gi[1]] = 0.5236  # 'Angle'
ob_polygon_014.location = (-0.4062, -0.3, 0.0)
ob_polygon_014.scale = (1.0, 0.9238, 1.0)
_m = ob_polygon_014.modifiers.new('Auto Smooth', 'NODES')
_m.node_group = ng_auto_smooth
_gi = [s.identifier for s in ng_auto_smooth.interface.items_tree if s.item_type == 'SOCKET' and s.in_out == 'INPUT']
_m[_gi[1]] = 0.5236  # 'Angle'
ob_polygon_015.location = (-0.3438, -0.2, 0.0)
ob_polygon_015.scale = (1.0, 0.9238, 1.0)
_m = ob_polygon_015.modifiers.new('Auto Smooth', 'NODES')
_m.node_group = ng_auto_smooth
_gi = [s.identifier for s in ng_auto_smooth.interface.items_tree if s.item_type == 'SOCKET' and s.in_out == 'INPUT']
_m[_gi[1]] = 0.5236  # 'Angle'
ob_polygon_016.location = (-0.4062, -0.1, 0.0)
ob_polygon_016.scale = (1.0, 0.9238, 1.0)
_m = ob_polygon_016.modifiers.new('Auto Smooth', 'NODES')
_m.node_group = ng_auto_smooth
_gi = [s.identifier for s in ng_auto_smooth.interface.items_tree if s.item_type == 'SOCKET' and s.in_out == 'INPUT']
_m[_gi[1]] = 0.5236  # 'Angle'
ob_polygon_017.location = (-0.3438, 0.0, 0.0)
ob_polygon_017.scale = (1.0, 0.9238, 1.0)
_m = ob_polygon_017.modifiers.new('Auto Smooth', 'NODES')
_m.node_group = ng_auto_smooth
_gi = [s.identifier for s in ng_auto_smooth.interface.items_tree if s.item_type == 'SOCKET' and s.in_out == 'INPUT']
_m[_gi[1]] = 0.5236  # 'Angle'
ob_polygon_018.location = (-0.4062, 0.1, 0.0)
ob_polygon_018.scale = (1.0, 0.9238, 1.0)
_m = ob_polygon_018.modifiers.new('Auto Smooth', 'NODES')
_m.node_group = ng_auto_smooth
_gi = [s.identifier for s in ng_auto_smooth.interface.items_tree if s.item_type == 'SOCKET' and s.in_out == 'INPUT']
_m[_gi[1]] = 0.5236  # 'Angle'
ob_polygon_019.location = (-0.3438, 0.2, 0.0)
ob_polygon_019.scale = (1.0, 0.9238, 1.0)
_m = ob_polygon_019.modifiers.new('Auto Smooth', 'NODES')
_m.node_group = ng_auto_smooth
_gi = [s.identifier for s in ng_auto_smooth.interface.items_tree if s.item_type == 'SOCKET' and s.in_out == 'INPUT']
_m[_gi[1]] = 0.5236  # 'Angle'
ob_polygon_020.location = (-0.4062, 0.3, 0.0)
ob_polygon_020.scale = (1.0, 0.9238, 1.0)
_m = ob_polygon_020.modifiers.new('Auto Smooth', 'NODES')
_m.node_group = ng_auto_smooth
_gi = [s.identifier for s in ng_auto_smooth.interface.items_tree if s.item_type == 'SOCKET' and s.in_out == 'INPUT']
_m[_gi[1]] = 0.5236  # 'Angle'
ob_polygon_021.location = (-0.3438, 0.4, 0.0)
ob_polygon_021.scale = (1.0, 0.9238, 1.0)
_m = ob_polygon_021.modifiers.new('Auto Smooth', 'NODES')
_m.node_group = ng_auto_smooth
_gi = [s.identifier for s in ng_auto_smooth.interface.items_tree if s.item_type == 'SOCKET' and s.in_out == 'INPUT']
_m[_gi[1]] = 0.5236  # 'Angle'
ob_polygon_022.location = (-0.4062, 0.5, 0.0)
ob_polygon_022.scale = (1.0, 0.9238, 1.0)
_m = ob_polygon_022.modifiers.new('Auto Smooth', 'NODES')
_m.node_group = ng_auto_smooth
_gi = [s.identifier for s in ng_auto_smooth.interface.items_tree if s.item_type == 'SOCKET' and s.in_out == 'INPUT']
_m[_gi[1]] = 0.5236  # 'Angle'
ob_polygon_023.location = (-0.2812, -0.5, 0.0)
ob_polygon_023.scale = (1.0, 0.9238, 1.0)
_m = ob_polygon_023.modifiers.new('Auto Smooth', 'NODES')
_m.node_group = ng_auto_smooth
_gi = [s.identifier for s in ng_auto_smooth.interface.items_tree if s.item_type == 'SOCKET' and s.in_out == 'INPUT']
_m[_gi[1]] = 0.5236  # 'Angle'
ob_polygon_024.location = (-0.2188, -0.4, 0.0)
ob_polygon_024.scale = (1.0, 0.9238, 1.0)
_m = ob_polygon_024.modifiers.new('Auto Smooth', 'NODES')
_m.node_group = ng_auto_smooth
_gi = [s.identifier for s in ng_auto_smooth.interface.items_tree if s.item_type == 'SOCKET' and s.in_out == 'INPUT']
_m[_gi[1]] = 0.5236  # 'Angle'
ob_polygon_025.location = (-0.2812, -0.3, 0.0)
ob_polygon_025.scale = (1.0, 0.9238, 1.0)
_m = ob_polygon_025.modifiers.new('Auto Smooth', 'NODES')
_m.node_group = ng_auto_smooth
_gi = [s.identifier for s in ng_auto_smooth.interface.items_tree if s.item_type == 'SOCKET' and s.in_out == 'INPUT']
_m[_gi[1]] = 0.5236  # 'Angle'
ob_polygon_026.location = (-0.2188, -0.2, 0.0)
ob_polygon_026.scale = (1.0, 0.9238, 1.0)
_m = ob_polygon_026.modifiers.new('Auto Smooth', 'NODES')
_m.node_group = ng_auto_smooth
_gi = [s.identifier for s in ng_auto_smooth.interface.items_tree if s.item_type == 'SOCKET' and s.in_out == 'INPUT']
_m[_gi[1]] = 0.5236  # 'Angle'
ob_polygon_027.location = (-0.2812, -0.1, 0.0)
ob_polygon_027.scale = (1.0, 0.9238, 1.0)
_m = ob_polygon_027.modifiers.new('Auto Smooth', 'NODES')
_m.node_group = ng_auto_smooth
_gi = [s.identifier for s in ng_auto_smooth.interface.items_tree if s.item_type == 'SOCKET' and s.in_out == 'INPUT']
_m[_gi[1]] = 0.5236  # 'Angle'
ob_polygon_028.location = (-0.2188, 0.0, 0.0)
ob_polygon_028.scale = (1.0, 0.9238, 1.0)
_m = ob_polygon_028.modifiers.new('Auto Smooth', 'NODES')
_m.node_group = ng_auto_smooth
_gi = [s.identifier for s in ng_auto_smooth.interface.items_tree if s.item_type == 'SOCKET' and s.in_out == 'INPUT']
_m[_gi[1]] = 0.5236  # 'Angle'
ob_polygon_029.location = (-0.2812, 0.1, 0.0)
ob_polygon_029.scale = (1.0, 0.9238, 1.0)
_m = ob_polygon_029.modifiers.new('Auto Smooth', 'NODES')
_m.node_group = ng_auto_smooth
_gi = [s.identifier for s in ng_auto_smooth.interface.items_tree if s.item_type == 'SOCKET' and s.in_out == 'INPUT']
_m[_gi[1]] = 0.5236  # 'Angle'
ob_polygon_030.location = (-0.2188, 0.2, 0.0)
ob_polygon_030.scale = (1.0, 0.9238, 1.0)
_m = ob_polygon_030.modifiers.new('Auto Smooth', 'NODES')
_m.node_group = ng_auto_smooth
_gi = [s.identifier for s in ng_auto_smooth.interface.items_tree if s.item_type == 'SOCKET' and s.in_out == 'INPUT']
_m[_gi[1]] = 0.5236  # 'Angle'
ob_polygon_031.location = (-0.2812, 0.3, 0.0)
ob_polygon_031.scale = (1.0, 0.9238, 1.0)
_m = ob_polygon_031.modifiers.new('Auto Smooth', 'NODES')
_m.node_group = ng_auto_smooth
_gi = [s.identifier for s in ng_auto_smooth.interface.items_tree if s.item_type == 'SOCKET' and s.in_out == 'INPUT']
_m[_gi[1]] = 0.5236  # 'Angle'
ob_polygon_032.location = (-0.2188, 0.4, 0.0)
ob_polygon_032.scale = (1.0, 0.9238, 1.0)
_m = ob_polygon_032.modifiers.new('Auto Smooth', 'NODES')
_m.node_group = ng_auto_smooth
_gi = [s.identifier for s in ng_auto_smooth.interface.items_tree if s.item_type == 'SOCKET' and s.in_out == 'INPUT']
_m[_gi[1]] = 0.5236  # 'Angle'
ob_polygon_033.location = (-0.2812, 0.5, 0.0)
ob_polygon_033.scale = (1.0, 0.9238, 1.0)
_m = ob_polygon_033.modifiers.new('Auto Smooth', 'NODES')
_m.node_group = ng_auto_smooth
_gi = [s.identifier for s in ng_auto_smooth.interface.items_tree if s.item_type == 'SOCKET' and s.in_out == 'INPUT']
_m[_gi[1]] = 0.5236  # 'Angle'
ob_polygon_034.location = (-0.1562, -0.5, 0.0)
ob_polygon_034.scale = (1.0, 0.9238, 1.0)
_m = ob_polygon_034.modifiers.new('Auto Smooth', 'NODES')
_m.node_group = ng_auto_smooth
_gi = [s.identifier for s in ng_auto_smooth.interface.items_tree if s.item_type == 'SOCKET' and s.in_out == 'INPUT']
_m[_gi[1]] = 0.5236  # 'Angle'
ob_polygon_035.location = (-0.09375, -0.4, 0.0)
ob_polygon_035.scale = (1.0, 0.9238, 1.0)
_m = ob_polygon_035.modifiers.new('Auto Smooth', 'NODES')
_m.node_group = ng_auto_smooth
_gi = [s.identifier for s in ng_auto_smooth.interface.items_tree if s.item_type == 'SOCKET' and s.in_out == 'INPUT']
_m[_gi[1]] = 0.5236  # 'Angle'
ob_polygon_036.location = (-0.1562, -0.3, 0.0)
ob_polygon_036.scale = (1.0, 0.9238, 1.0)
_m = ob_polygon_036.modifiers.new('Auto Smooth', 'NODES')
_m.node_group = ng_auto_smooth
_gi = [s.identifier for s in ng_auto_smooth.interface.items_tree if s.item_type == 'SOCKET' and s.in_out == 'INPUT']
_m[_gi[1]] = 0.5236  # 'Angle'
ob_polygon_037.location = (-0.09375, -0.2, 0.0)
ob_polygon_037.scale = (1.0, 0.9238, 1.0)
_m = ob_polygon_037.modifiers.new('Auto Smooth', 'NODES')
_m.node_group = ng_auto_smooth
_gi = [s.identifier for s in ng_auto_smooth.interface.items_tree if s.item_type == 'SOCKET' and s.in_out == 'INPUT']
_m[_gi[1]] = 0.5236  # 'Angle'
ob_polygon_038.location = (-0.1562, -0.1, 0.0)
ob_polygon_038.scale = (1.0, 0.9238, 1.0)
_m = ob_polygon_038.modifiers.new('Auto Smooth', 'NODES')
_m.node_group = ng_auto_smooth
_gi = [s.identifier for s in ng_auto_smooth.interface.items_tree if s.item_type == 'SOCKET' and s.in_out == 'INPUT']
_m[_gi[1]] = 0.5236  # 'Angle'
ob_polygon_039.location = (-0.09375, 0.0, 0.0)
ob_polygon_039.scale = (1.0, 0.9238, 1.0)
_m = ob_polygon_039.modifiers.new('Auto Smooth', 'NODES')
_m.node_group = ng_auto_smooth
_gi = [s.identifier for s in ng_auto_smooth.interface.items_tree if s.item_type == 'SOCKET' and s.in_out == 'INPUT']
_m[_gi[1]] = 0.5236  # 'Angle'
ob_polygon_040.location = (-0.1562, 0.1, 0.0)
ob_polygon_040.scale = (1.0, 0.9238, 1.0)
_m = ob_polygon_040.modifiers.new('Auto Smooth', 'NODES')
_m.node_group = ng_auto_smooth
_gi = [s.identifier for s in ng_auto_smooth.interface.items_tree if s.item_type == 'SOCKET' and s.in_out == 'INPUT']
_m[_gi[1]] = 0.5236  # 'Angle'
ob_polygon_041.location = (-0.09375, 0.2, 0.0)
ob_polygon_041.scale = (1.0, 0.9238, 1.0)
_m = ob_polygon_041.modifiers.new('Auto Smooth', 'NODES')
_m.node_group = ng_auto_smooth
_gi = [s.identifier for s in ng_auto_smooth.interface.items_tree if s.item_type == 'SOCKET' and s.in_out == 'INPUT']
_m[_gi[1]] = 0.5236  # 'Angle'
ob_polygon_042.location = (-0.1562, 0.3, 0.0)
ob_polygon_042.scale = (1.0, 0.9238, 1.0)
_m = ob_polygon_042.modifiers.new('Auto Smooth', 'NODES')
_m.node_group = ng_auto_smooth
_gi = [s.identifier for s in ng_auto_smooth.interface.items_tree if s.item_type == 'SOCKET' and s.in_out == 'INPUT']
_m[_gi[1]] = 0.5236  # 'Angle'
ob_polygon_043.location = (-0.09375, 0.4, 0.0)
ob_polygon_043.scale = (1.0, 0.9238, 1.0)
_m = ob_polygon_043.modifiers.new('Auto Smooth', 'NODES')
_m.node_group = ng_auto_smooth
_gi = [s.identifier for s in ng_auto_smooth.interface.items_tree if s.item_type == 'SOCKET' and s.in_out == 'INPUT']
_m[_gi[1]] = 0.5236  # 'Angle'
ob_polygon_044.location = (-0.1562, 0.5, 0.0)
ob_polygon_044.scale = (1.0, 0.9238, 1.0)
_m = ob_polygon_044.modifiers.new('Auto Smooth', 'NODES')
_m.node_group = ng_auto_smooth
_gi = [s.identifier for s in ng_auto_smooth.interface.items_tree if s.item_type == 'SOCKET' and s.in_out == 'INPUT']
_m[_gi[1]] = 0.5236  # 'Angle'
ob_polygon_045.location = (-0.03125, -0.5, 0.0)
ob_polygon_045.scale = (1.0, 0.9238, 1.0)
_m = ob_polygon_045.modifiers.new('Auto Smooth', 'NODES')
_m.node_group = ng_auto_smooth
_gi = [s.identifier for s in ng_auto_smooth.interface.items_tree if s.item_type == 'SOCKET' and s.in_out == 'INPUT']
_m[_gi[1]] = 0.5236  # 'Angle'
ob_polygon_046.location = (0.03125, -0.4, 0.0)
ob_polygon_046.scale = (1.0, 0.9238, 1.0)
_m = ob_polygon_046.modifiers.new('Auto Smooth', 'NODES')
_m.node_group = ng_auto_smooth
_gi = [s.identifier for s in ng_auto_smooth.interface.items_tree if s.item_type == 'SOCKET' and s.in_out == 'INPUT']
_m[_gi[1]] = 0.5236  # 'Angle'
ob_polygon_047.location = (-0.03125, -0.3, 0.0)
ob_polygon_047.scale = (1.0, 0.9238, 1.0)
_m = ob_polygon_047.modifiers.new('Auto Smooth', 'NODES')
_m.node_group = ng_auto_smooth
_gi = [s.identifier for s in ng_auto_smooth.interface.items_tree if s.item_type == 'SOCKET' and s.in_out == 'INPUT']
_m[_gi[1]] = 0.5236  # 'Angle'
ob_polygon_048.location = (0.03125, -0.2, 0.0)
ob_polygon_048.scale = (1.0, 0.9238, 1.0)
_m = ob_polygon_048.modifiers.new('Auto Smooth', 'NODES')
_m.node_group = ng_auto_smooth
_gi = [s.identifier for s in ng_auto_smooth.interface.items_tree if s.item_type == 'SOCKET' and s.in_out == 'INPUT']
_m[_gi[1]] = 0.5236  # 'Angle'
ob_polygon_049.location = (-0.03125, -0.1, 0.0)
ob_polygon_049.scale = (1.0, 0.9238, 1.0)
_m = ob_polygon_049.modifiers.new('Auto Smooth', 'NODES')
_m.node_group = ng_auto_smooth
_gi = [s.identifier for s in ng_auto_smooth.interface.items_tree if s.item_type == 'SOCKET' and s.in_out == 'INPUT']
_m[_gi[1]] = 0.5236  # 'Angle'
ob_polygon_050.location = (0.03125, 0.0, 0.0)
ob_polygon_050.scale = (1.0, 0.9238, 1.0)
_m = ob_polygon_050.modifiers.new('Auto Smooth', 'NODES')
_m.node_group = ng_auto_smooth
_gi = [s.identifier for s in ng_auto_smooth.interface.items_tree if s.item_type == 'SOCKET' and s.in_out == 'INPUT']
_m[_gi[1]] = 0.5236  # 'Angle'
ob_polygon_051.location = (-0.03125, 0.1, 0.0)
ob_polygon_051.scale = (1.0, 0.9238, 1.0)
_m = ob_polygon_051.modifiers.new('Auto Smooth', 'NODES')
_m.node_group = ng_auto_smooth
_gi = [s.identifier for s in ng_auto_smooth.interface.items_tree if s.item_type == 'SOCKET' and s.in_out == 'INPUT']
_m[_gi[1]] = 0.5236  # 'Angle'
ob_polygon_052.location = (0.03125, 0.2, 0.0)
ob_polygon_052.scale = (1.0, 0.9238, 1.0)
_m = ob_polygon_052.modifiers.new('Auto Smooth', 'NODES')
_m.node_group = ng_auto_smooth
_gi = [s.identifier for s in ng_auto_smooth.interface.items_tree if s.item_type == 'SOCKET' and s.in_out == 'INPUT']
_m[_gi[1]] = 0.5236  # 'Angle'
ob_polygon_053.location = (-0.03125, 0.3, 0.0)
ob_polygon_053.scale = (1.0, 0.9238, 1.0)
_m = ob_polygon_053.modifiers.new('Auto Smooth', 'NODES')
_m.node_group = ng_auto_smooth
_gi = [s.identifier for s in ng_auto_smooth.interface.items_tree if s.item_type == 'SOCKET' and s.in_out == 'INPUT']
_m[_gi[1]] = 0.5236  # 'Angle'
ob_polygon_054.location = (0.03125, 0.4, 0.0)
ob_polygon_054.scale = (1.0, 0.9238, 1.0)
_m = ob_polygon_054.modifiers.new('Auto Smooth', 'NODES')
_m.node_group = ng_auto_smooth
_gi = [s.identifier for s in ng_auto_smooth.interface.items_tree if s.item_type == 'SOCKET' and s.in_out == 'INPUT']
_m[_gi[1]] = 0.5236  # 'Angle'
ob_polygon_055.location = (-0.03125, 0.5, 0.0)
ob_polygon_055.scale = (1.0, 0.9238, 1.0)
_m = ob_polygon_055.modifiers.new('Auto Smooth', 'NODES')
_m.node_group = ng_auto_smooth
_gi = [s.identifier for s in ng_auto_smooth.interface.items_tree if s.item_type == 'SOCKET' and s.in_out == 'INPUT']
_m[_gi[1]] = 0.5236  # 'Angle'
ob_polygon_056.location = (0.09375, -0.5, 0.0)
ob_polygon_056.scale = (1.0, 0.9238, 1.0)
_m = ob_polygon_056.modifiers.new('Auto Smooth', 'NODES')
_m.node_group = ng_auto_smooth
_gi = [s.identifier for s in ng_auto_smooth.interface.items_tree if s.item_type == 'SOCKET' and s.in_out == 'INPUT']
_m[_gi[1]] = 0.5236  # 'Angle'
ob_polygon_057.location = (0.1562, -0.4, 0.0)
ob_polygon_057.scale = (1.0, 0.9238, 1.0)
_m = ob_polygon_057.modifiers.new('Auto Smooth', 'NODES')
_m.node_group = ng_auto_smooth
_gi = [s.identifier for s in ng_auto_smooth.interface.items_tree if s.item_type == 'SOCKET' and s.in_out == 'INPUT']
_m[_gi[1]] = 0.5236  # 'Angle'
ob_polygon_058.location = (0.09375, -0.3, 0.0)
ob_polygon_058.scale = (1.0, 0.9238, 1.0)
_m = ob_polygon_058.modifiers.new('Auto Smooth', 'NODES')
_m.node_group = ng_auto_smooth
_gi = [s.identifier for s in ng_auto_smooth.interface.items_tree if s.item_type == 'SOCKET' and s.in_out == 'INPUT']
_m[_gi[1]] = 0.5236  # 'Angle'
ob_polygon_059.location = (0.1562, -0.2, 0.0)
ob_polygon_059.scale = (1.0, 0.9238, 1.0)
_m = ob_polygon_059.modifiers.new('Auto Smooth', 'NODES')
_m.node_group = ng_auto_smooth
_gi = [s.identifier for s in ng_auto_smooth.interface.items_tree if s.item_type == 'SOCKET' and s.in_out == 'INPUT']
_m[_gi[1]] = 0.5236  # 'Angle'
ob_polygon_060.location = (0.09375, -0.1, 0.0)
ob_polygon_060.scale = (1.0, 0.9238, 1.0)
_m = ob_polygon_060.modifiers.new('Auto Smooth', 'NODES')
_m.node_group = ng_auto_smooth
_gi = [s.identifier for s in ng_auto_smooth.interface.items_tree if s.item_type == 'SOCKET' and s.in_out == 'INPUT']
_m[_gi[1]] = 0.5236  # 'Angle'
ob_polygon_061.location = (0.1562, 0.0, 0.0)
ob_polygon_061.scale = (1.0, 0.9238, 1.0)
_m = ob_polygon_061.modifiers.new('Auto Smooth', 'NODES')
_m.node_group = ng_auto_smooth
_gi = [s.identifier for s in ng_auto_smooth.interface.items_tree if s.item_type == 'SOCKET' and s.in_out == 'INPUT']
_m[_gi[1]] = 0.5236  # 'Angle'
ob_polygon_062.location = (0.09375, 0.1, 0.0)
ob_polygon_062.scale = (1.0, 0.9238, 1.0)
_m = ob_polygon_062.modifiers.new('Auto Smooth', 'NODES')
_m.node_group = ng_auto_smooth
_gi = [s.identifier for s in ng_auto_smooth.interface.items_tree if s.item_type == 'SOCKET' and s.in_out == 'INPUT']
_m[_gi[1]] = 0.5236  # 'Angle'
ob_polygon_063.location = (0.1562, 0.2, 0.0)
ob_polygon_063.scale = (1.0, 0.9238, 1.0)
_m = ob_polygon_063.modifiers.new('Auto Smooth', 'NODES')
_m.node_group = ng_auto_smooth
_gi = [s.identifier for s in ng_auto_smooth.interface.items_tree if s.item_type == 'SOCKET' and s.in_out == 'INPUT']
_m[_gi[1]] = 0.5236  # 'Angle'
ob_polygon_064.location = (0.09375, 0.3, 0.0)
ob_polygon_064.scale = (1.0, 0.9238, 1.0)
_m = ob_polygon_064.modifiers.new('Auto Smooth', 'NODES')
_m.node_group = ng_auto_smooth
_gi = [s.identifier for s in ng_auto_smooth.interface.items_tree if s.item_type == 'SOCKET' and s.in_out == 'INPUT']
_m[_gi[1]] = 0.5236  # 'Angle'
ob_polygon_065.location = (0.1562, 0.4, 0.0)
ob_polygon_065.scale = (1.0, 0.9238, 1.0)
_m = ob_polygon_065.modifiers.new('Auto Smooth', 'NODES')
_m.node_group = ng_auto_smooth
_gi = [s.identifier for s in ng_auto_smooth.interface.items_tree if s.item_type == 'SOCKET' and s.in_out == 'INPUT']
_m[_gi[1]] = 0.5236  # 'Angle'
ob_polygon_066.location = (0.09375, 0.5, 0.0)
ob_polygon_066.scale = (1.0, 0.9238, 1.0)
_m = ob_polygon_066.modifiers.new('Auto Smooth', 'NODES')
_m.node_group = ng_auto_smooth
_gi = [s.identifier for s in ng_auto_smooth.interface.items_tree if s.item_type == 'SOCKET' and s.in_out == 'INPUT']
_m[_gi[1]] = 0.5236  # 'Angle'
ob_polygon_067.location = (0.2188, -0.5, 0.0)
ob_polygon_067.scale = (1.0, 0.9238, 1.0)
_m = ob_polygon_067.modifiers.new('Auto Smooth', 'NODES')
_m.node_group = ng_auto_smooth
_gi = [s.identifier for s in ng_auto_smooth.interface.items_tree if s.item_type == 'SOCKET' and s.in_out == 'INPUT']
_m[_gi[1]] = 0.5236  # 'Angle'
ob_polygon_068.location = (0.2812, -0.4, 0.0)
ob_polygon_068.scale = (1.0, 0.9238, 1.0)
_m = ob_polygon_068.modifiers.new('Auto Smooth', 'NODES')
_m.node_group = ng_auto_smooth
_gi = [s.identifier for s in ng_auto_smooth.interface.items_tree if s.item_type == 'SOCKET' and s.in_out == 'INPUT']
_m[_gi[1]] = 0.5236  # 'Angle'
ob_polygon_069.location = (0.2188, -0.3, 0.0)
ob_polygon_069.scale = (1.0, 0.9238, 1.0)
_m = ob_polygon_069.modifiers.new('Auto Smooth', 'NODES')
_m.node_group = ng_auto_smooth
_gi = [s.identifier for s in ng_auto_smooth.interface.items_tree if s.item_type == 'SOCKET' and s.in_out == 'INPUT']
_m[_gi[1]] = 0.5236  # 'Angle'
ob_polygon_070.location = (0.2812, -0.2, 0.0)
ob_polygon_070.scale = (1.0, 0.9238, 1.0)
_m = ob_polygon_070.modifiers.new('Auto Smooth', 'NODES')
_m.node_group = ng_auto_smooth
_gi = [s.identifier for s in ng_auto_smooth.interface.items_tree if s.item_type == 'SOCKET' and s.in_out == 'INPUT']
_m[_gi[1]] = 0.5236  # 'Angle'
ob_polygon_071.location = (0.2188, -0.1, 0.0)
ob_polygon_071.scale = (1.0, 0.9238, 1.0)
_m = ob_polygon_071.modifiers.new('Auto Smooth', 'NODES')
_m.node_group = ng_auto_smooth
_gi = [s.identifier for s in ng_auto_smooth.interface.items_tree if s.item_type == 'SOCKET' and s.in_out == 'INPUT']
_m[_gi[1]] = 0.5236  # 'Angle'
ob_polygon_072.location = (0.2812, 0.0, 0.0)
ob_polygon_072.scale = (1.0, 0.9238, 1.0)
_m = ob_polygon_072.modifiers.new('Auto Smooth', 'NODES')
_m.node_group = ng_auto_smooth
_gi = [s.identifier for s in ng_auto_smooth.interface.items_tree if s.item_type == 'SOCKET' and s.in_out == 'INPUT']
_m[_gi[1]] = 0.5236  # 'Angle'
ob_polygon_073.location = (0.2188, 0.1, 0.0)
ob_polygon_073.scale = (1.0, 0.9238, 1.0)
_m = ob_polygon_073.modifiers.new('Auto Smooth', 'NODES')
_m.node_group = ng_auto_smooth
_gi = [s.identifier for s in ng_auto_smooth.interface.items_tree if s.item_type == 'SOCKET' and s.in_out == 'INPUT']
_m[_gi[1]] = 0.5236  # 'Angle'
ob_polygon_074.location = (0.2812, 0.2, 0.0)
ob_polygon_074.scale = (1.0, 0.9238, 1.0)
_m = ob_polygon_074.modifiers.new('Auto Smooth', 'NODES')
_m.node_group = ng_auto_smooth
_gi = [s.identifier for s in ng_auto_smooth.interface.items_tree if s.item_type == 'SOCKET' and s.in_out == 'INPUT']
_m[_gi[1]] = 0.5236  # 'Angle'
ob_polygon_075.location = (0.2188, 0.3, 0.0)
ob_polygon_075.scale = (1.0, 0.9238, 1.0)
_m = ob_polygon_075.modifiers.new('Auto Smooth', 'NODES')
_m.node_group = ng_auto_smooth
_gi = [s.identifier for s in ng_auto_smooth.interface.items_tree if s.item_type == 'SOCKET' and s.in_out == 'INPUT']
_m[_gi[1]] = 0.5236  # 'Angle'
ob_polygon_076.location = (0.2812, 0.4, 0.0)
ob_polygon_076.scale = (1.0, 0.9238, 1.0)
_m = ob_polygon_076.modifiers.new('Auto Smooth', 'NODES')
_m.node_group = ng_auto_smooth
_gi = [s.identifier for s in ng_auto_smooth.interface.items_tree if s.item_type == 'SOCKET' and s.in_out == 'INPUT']
_m[_gi[1]] = 0.5236  # 'Angle'
ob_polygon_077.location = (0.2188, 0.5, 0.0)
ob_polygon_077.scale = (1.0, 0.9238, 1.0)
_m = ob_polygon_077.modifiers.new('Auto Smooth', 'NODES')
_m.node_group = ng_auto_smooth
_gi = [s.identifier for s in ng_auto_smooth.interface.items_tree if s.item_type == 'SOCKET' and s.in_out == 'INPUT']
_m[_gi[1]] = 0.5236  # 'Angle'
ob_polygon_078.location = (0.3438, -0.5, 0.0)
ob_polygon_078.scale = (1.0, 0.9238, 1.0)
_m = ob_polygon_078.modifiers.new('Auto Smooth', 'NODES')
_m.node_group = ng_auto_smooth
_gi = [s.identifier for s in ng_auto_smooth.interface.items_tree if s.item_type == 'SOCKET' and s.in_out == 'INPUT']
_m[_gi[1]] = 0.5236  # 'Angle'
ob_polygon_079.location = (0.4062, -0.4, 0.0)
ob_polygon_079.scale = (1.0, 0.9238, 1.0)
_m = ob_polygon_079.modifiers.new('Auto Smooth', 'NODES')
_m.node_group = ng_auto_smooth
_gi = [s.identifier for s in ng_auto_smooth.interface.items_tree if s.item_type == 'SOCKET' and s.in_out == 'INPUT']
_m[_gi[1]] = 0.5236  # 'Angle'
ob_polygon_080.location = (0.3438, -0.3, 0.0)
ob_polygon_080.scale = (1.0, 0.9238, 1.0)
_m = ob_polygon_080.modifiers.new('Auto Smooth', 'NODES')
_m.node_group = ng_auto_smooth
_gi = [s.identifier for s in ng_auto_smooth.interface.items_tree if s.item_type == 'SOCKET' and s.in_out == 'INPUT']
_m[_gi[1]] = 0.5236  # 'Angle'
ob_polygon_081.location = (0.4062, -0.2, 0.0)
ob_polygon_081.scale = (1.0, 0.9238, 1.0)
_m = ob_polygon_081.modifiers.new('Auto Smooth', 'NODES')
_m.node_group = ng_auto_smooth
_gi = [s.identifier for s in ng_auto_smooth.interface.items_tree if s.item_type == 'SOCKET' and s.in_out == 'INPUT']
_m[_gi[1]] = 0.5236  # 'Angle'
ob_polygon_082.location = (0.3438, -0.1, 0.0)
ob_polygon_082.scale = (1.0, 0.9238, 1.0)
_m = ob_polygon_082.modifiers.new('Auto Smooth', 'NODES')
_m.node_group = ng_auto_smooth
_gi = [s.identifier for s in ng_auto_smooth.interface.items_tree if s.item_type == 'SOCKET' and s.in_out == 'INPUT']
_m[_gi[1]] = 0.5236  # 'Angle'
ob_polygon_083.location = (0.4062, 0.0, 0.0)
ob_polygon_083.scale = (1.0, 0.9238, 1.0)
_m = ob_polygon_083.modifiers.new('Auto Smooth', 'NODES')
_m.node_group = ng_auto_smooth
_gi = [s.identifier for s in ng_auto_smooth.interface.items_tree if s.item_type == 'SOCKET' and s.in_out == 'INPUT']
_m[_gi[1]] = 0.5236  # 'Angle'
ob_polygon_084.location = (0.3438, 0.1, 0.0)
ob_polygon_084.scale = (1.0, 0.9238, 1.0)
_m = ob_polygon_084.modifiers.new('Auto Smooth', 'NODES')
_m.node_group = ng_auto_smooth
_gi = [s.identifier for s in ng_auto_smooth.interface.items_tree if s.item_type == 'SOCKET' and s.in_out == 'INPUT']
_m[_gi[1]] = 0.5236  # 'Angle'
ob_polygon_085.location = (0.4062, 0.2, 0.0)
ob_polygon_085.scale = (1.0, 0.9238, 1.0)
_m = ob_polygon_085.modifiers.new('Auto Smooth', 'NODES')
_m.node_group = ng_auto_smooth
_gi = [s.identifier for s in ng_auto_smooth.interface.items_tree if s.item_type == 'SOCKET' and s.in_out == 'INPUT']
_m[_gi[1]] = 0.5236  # 'Angle'
ob_polygon_086.location = (0.3438, 0.3, 0.0)
ob_polygon_086.scale = (1.0, 0.9238, 1.0)
_m = ob_polygon_086.modifiers.new('Auto Smooth', 'NODES')
_m.node_group = ng_auto_smooth
_gi = [s.identifier for s in ng_auto_smooth.interface.items_tree if s.item_type == 'SOCKET' and s.in_out == 'INPUT']
_m[_gi[1]] = 0.5236  # 'Angle'
ob_polygon_087.location = (0.4062, 0.4, 0.0)
ob_polygon_087.scale = (1.0, 0.9238, 1.0)
_m = ob_polygon_087.modifiers.new('Auto Smooth', 'NODES')
_m.node_group = ng_auto_smooth
_gi = [s.identifier for s in ng_auto_smooth.interface.items_tree if s.item_type == 'SOCKET' and s.in_out == 'INPUT']
_m[_gi[1]] = 0.5236  # 'Angle'
ob_polygon_088.location = (0.3438, 0.5, 0.0)
ob_polygon_088.scale = (1.0, 0.9238, 1.0)
_m = ob_polygon_088.modifiers.new('Auto Smooth', 'NODES')
_m.node_group = ng_auto_smooth
_gi = [s.identifier for s in ng_auto_smooth.interface.items_tree if s.item_type == 'SOCKET' and s.in_out == 'INPUT']
_m[_gi[1]] = 0.5236  # 'Angle'
ob_polygon_089.location = (0.4688, -0.5, 0.0)
ob_polygon_089.scale = (1.0, 0.9238, 1.0)
_m = ob_polygon_089.modifiers.new('Auto Smooth', 'NODES')
_m.node_group = ng_auto_smooth
_gi = [s.identifier for s in ng_auto_smooth.interface.items_tree if s.item_type == 'SOCKET' and s.in_out == 'INPUT']
_m[_gi[1]] = 0.5236  # 'Angle'
ob_polygon_090.location = (0.5312, -0.4, 0.0)
ob_polygon_090.scale = (1.0, 0.9238, 1.0)
_m = ob_polygon_090.modifiers.new('Auto Smooth', 'NODES')
_m.node_group = ng_auto_smooth
_gi = [s.identifier for s in ng_auto_smooth.interface.items_tree if s.item_type == 'SOCKET' and s.in_out == 'INPUT']
_m[_gi[1]] = 0.5236  # 'Angle'
ob_polygon_091.location = (0.4688, -0.3, 0.0)
ob_polygon_091.scale = (1.0, 0.9238, 1.0)
_m = ob_polygon_091.modifiers.new('Auto Smooth', 'NODES')
_m.node_group = ng_auto_smooth
_gi = [s.identifier for s in ng_auto_smooth.interface.items_tree if s.item_type == 'SOCKET' and s.in_out == 'INPUT']
_m[_gi[1]] = 0.5236  # 'Angle'
ob_polygon_092.location = (0.5312, -0.2, 0.0)
ob_polygon_092.scale = (1.0, 0.9238, 1.0)
_m = ob_polygon_092.modifiers.new('Auto Smooth', 'NODES')
_m.node_group = ng_auto_smooth
_gi = [s.identifier for s in ng_auto_smooth.interface.items_tree if s.item_type == 'SOCKET' and s.in_out == 'INPUT']
_m[_gi[1]] = 0.5236  # 'Angle'
ob_polygon_093.location = (0.4688, -0.1, 0.0)
ob_polygon_093.scale = (1.0, 0.9238, 1.0)
_m = ob_polygon_093.modifiers.new('Auto Smooth', 'NODES')
_m.node_group = ng_auto_smooth
_gi = [s.identifier for s in ng_auto_smooth.interface.items_tree if s.item_type == 'SOCKET' and s.in_out == 'INPUT']
_m[_gi[1]] = 0.5236  # 'Angle'
ob_polygon_094.location = (0.5312, 0.0, 0.0)
ob_polygon_094.scale = (1.0, 0.9238, 1.0)
_m = ob_polygon_094.modifiers.new('Auto Smooth', 'NODES')
_m.node_group = ng_auto_smooth
_gi = [s.identifier for s in ng_auto_smooth.interface.items_tree if s.item_type == 'SOCKET' and s.in_out == 'INPUT']
_m[_gi[1]] = 0.5236  # 'Angle'
ob_polygon_095.location = (0.4688, 0.1, 0.0)
ob_polygon_095.scale = (1.0, 0.9238, 1.0)
_m = ob_polygon_095.modifiers.new('Auto Smooth', 'NODES')
_m.node_group = ng_auto_smooth
_gi = [s.identifier for s in ng_auto_smooth.interface.items_tree if s.item_type == 'SOCKET' and s.in_out == 'INPUT']
_m[_gi[1]] = 0.5236  # 'Angle'
ob_polygon_096.location = (0.5312, 0.2, 0.0)
ob_polygon_096.scale = (1.0, 0.9238, 1.0)
_m = ob_polygon_096.modifiers.new('Auto Smooth', 'NODES')
_m.node_group = ng_auto_smooth
_gi = [s.identifier for s in ng_auto_smooth.interface.items_tree if s.item_type == 'SOCKET' and s.in_out == 'INPUT']
_m[_gi[1]] = 0.5236  # 'Angle'
ob_polygon_097.location = (0.4688, 0.3, 0.0)
ob_polygon_097.scale = (1.0, 0.9238, 1.0)
_m = ob_polygon_097.modifiers.new('Auto Smooth', 'NODES')
_m.node_group = ng_auto_smooth
_gi = [s.identifier for s in ng_auto_smooth.interface.items_tree if s.item_type == 'SOCKET' and s.in_out == 'INPUT']
_m[_gi[1]] = 0.5236  # 'Angle'
ob_polygon_098.location = (0.5312, 0.4, 0.0)
ob_polygon_098.scale = (1.0, 0.9238, 1.0)
_m = ob_polygon_098.modifiers.new('Auto Smooth', 'NODES')
_m.node_group = ng_auto_smooth
_gi = [s.identifier for s in ng_auto_smooth.interface.items_tree if s.item_type == 'SOCKET' and s.in_out == 'INPUT']
_m[_gi[1]] = 0.5236  # 'Angle'
ob_polygon_099.location = (0.4688, 0.5, 0.0)
ob_polygon_099.scale = (1.0, 0.9238, 1.0)
_m = ob_polygon_099.modifiers.new('Auto Smooth', 'NODES')
_m.node_group = ng_auto_smooth
_gi = [s.identifier for s in ng_auto_smooth.interface.items_tree if s.item_type == 'SOCKET' and s.in_out == 'INPUT']
_m[_gi[1]] = 0.5236  # 'Angle'

# ---- collection membership
col_collection.objects.link(ob_light)
col_collection.objects.link(ob_camera)
col_collection.objects.link(ob_camera_big)
col_bg.objects.link(ob_plane_001)
col_bg.objects.link(ob_empty)
col_bg.objects.link(ob_empty_001)
col_plates.objects.link(ob_polygon_001)
col_plates.objects.link(ob_polygon_002)
col_plates.objects.link(ob_polygon_003)
col_plates.objects.link(ob_polygon_004)
col_plates.objects.link(ob_polygon_005)
col_plates.objects.link(ob_polygon_006)
col_plates.objects.link(ob_polygon_007)
col_plates.objects.link(ob_polygon_008)
col_plates.objects.link(ob_polygon_009)
col_plates.objects.link(ob_polygon_010)
col_plates.objects.link(ob_polygon_011)
col_plates.objects.link(ob_polygon_012)
col_plates.objects.link(ob_polygon_013)
col_plates.objects.link(ob_polygon_014)
col_plates.objects.link(ob_polygon_015)
col_plates.objects.link(ob_polygon_016)
col_plates.objects.link(ob_polygon_017)
col_plates.objects.link(ob_polygon_018)
col_plates.objects.link(ob_polygon_019)
col_plates.objects.link(ob_polygon_020)
col_plates.objects.link(ob_polygon_021)
col_plates.objects.link(ob_polygon_022)
col_plates.objects.link(ob_polygon_023)
col_plates.objects.link(ob_polygon_024)
col_plates.objects.link(ob_polygon_025)
col_plates.objects.link(ob_polygon_026)
col_plates.objects.link(ob_polygon_027)
col_plates.objects.link(ob_polygon_028)
col_plates.objects.link(ob_polygon_029)
col_plates.objects.link(ob_polygon_030)
col_plates.objects.link(ob_polygon_031)
col_plates.objects.link(ob_polygon_032)
col_plates.objects.link(ob_polygon_033)
col_plates.objects.link(ob_polygon_034)
col_plates.objects.link(ob_polygon_035)
col_plates.objects.link(ob_polygon_036)
col_plates.objects.link(ob_polygon_037)
col_plates.objects.link(ob_polygon_038)
col_plates.objects.link(ob_polygon_039)
col_plates.objects.link(ob_polygon_040)
col_plates.objects.link(ob_polygon_041)
col_plates.objects.link(ob_polygon_042)
col_plates.objects.link(ob_polygon_043)
col_plates.objects.link(ob_polygon_044)
col_plates.objects.link(ob_polygon_045)
col_plates.objects.link(ob_polygon_046)
col_plates.objects.link(ob_polygon_047)
col_plates.objects.link(ob_polygon_048)
col_plates.objects.link(ob_polygon_049)
col_plates.objects.link(ob_polygon_050)
col_plates.objects.link(ob_polygon_051)
col_plates.objects.link(ob_polygon_052)
col_plates.objects.link(ob_polygon_053)
col_plates.objects.link(ob_polygon_054)
col_plates.objects.link(ob_polygon_055)
col_plates.objects.link(ob_polygon_056)
col_plates.objects.link(ob_polygon_057)
col_plates.objects.link(ob_polygon_058)
col_plates.objects.link(ob_polygon_059)
col_plates.objects.link(ob_polygon_060)
col_plates.objects.link(ob_polygon_061)
col_plates.objects.link(ob_polygon_062)
col_plates.objects.link(ob_polygon_063)
col_plates.objects.link(ob_polygon_064)
col_plates.objects.link(ob_polygon_065)
col_plates.objects.link(ob_polygon_066)
col_plates.objects.link(ob_polygon_067)
col_plates.objects.link(ob_polygon_068)
col_plates.objects.link(ob_polygon_069)
col_plates.objects.link(ob_polygon_070)
col_plates.objects.link(ob_polygon_071)
col_plates.objects.link(ob_polygon_072)
col_plates.objects.link(ob_polygon_073)
col_plates.objects.link(ob_polygon_074)
col_plates.objects.link(ob_polygon_075)
col_plates.objects.link(ob_polygon_076)
col_plates.objects.link(ob_polygon_077)
col_plates.objects.link(ob_polygon_078)
col_plates.objects.link(ob_polygon_079)
col_plates.objects.link(ob_polygon_080)
col_plates.objects.link(ob_polygon_081)
col_plates.objects.link(ob_polygon_082)
col_plates.objects.link(ob_polygon_083)
col_plates.objects.link(ob_polygon_084)
col_plates.objects.link(ob_polygon_085)
col_plates.objects.link(ob_polygon_086)
col_plates.objects.link(ob_polygon_087)
col_plates.objects.link(ob_polygon_088)
col_plates.objects.link(ob_polygon_089)
col_plates.objects.link(ob_polygon_090)
col_plates.objects.link(ob_polygon_091)
col_plates.objects.link(ob_polygon_092)
col_plates.objects.link(ob_polygon_093)
col_plates.objects.link(ob_polygon_094)
col_plates.objects.link(ob_polygon_095)
col_plates.objects.link(ob_polygon_096)
col_plates.objects.link(ob_polygon_097)
col_plates.objects.link(ob_polygon_098)
col_plates.objects.link(ob_polygon_099)

# ---- scene / render settings (as saved in the file)
scene.camera = ob_camera
scene.frame_start = 1; scene.frame_end = 250; scene.frame_set(1)
scene.render.engine = 'CYCLES'
scene.render.image_settings.compression = 100
scene.render.resolution_x = 512
scene.render.resolution_y = 512
scene.cycles.sampling_pattern = 'TABULATED_SOBOL'
scene.cycles.bake_type = 'NORMAL'
scene.view_settings.view_transform = 'Standard'
bpy.context.view_layer.update()

